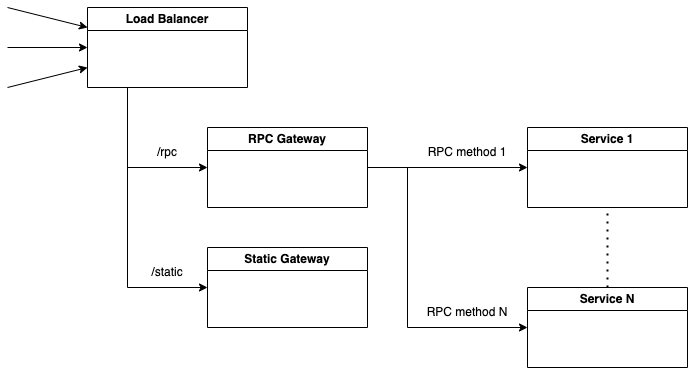

The diagram above was exported from draw.io. Its source (the exported page's mxGraphModel, read from the mxfile embedded in the PNG):
<mxGraphModel dx="1546" dy="894" grid="1" gridSize="10" guides="1" tooltips="1" connect="1" arrows="1" fold="1" page="1" pageScale="1" pageWidth="827" pageHeight="1169" math="0" shadow="0">
  <root>
    <mxCell id="0" />
    <mxCell id="1" parent="0" />
    <mxCell id="9CtZHUtkr0Dy_6axMzHA-1" value="Load Balancer" style="swimlane;whiteSpace=wrap;html=1;" vertex="1" parent="1">
      <mxGeometry x="120" y="80" width="160" height="80" as="geometry" />
    </mxCell>
    <mxCell id="9CtZHUtkr0Dy_6axMzHA-2" value="" style="endArrow=classic;html=1;rounded=0;entryX=0;entryY=0.25;entryDx=0;entryDy=0;" edge="1" parent="1" target="9CtZHUtkr0Dy_6axMzHA-1">
      <mxGeometry width="50" height="50" relative="1" as="geometry">
        <mxPoint x="40" y="80" as="sourcePoint" />
        <mxPoint x="440" y="430" as="targetPoint" />
      </mxGeometry>
    </mxCell>
    <mxCell id="9CtZHUtkr0Dy_6axMzHA-3" value="" style="endArrow=classic;html=1;rounded=0;entryX=0;entryY=0.5;entryDx=0;entryDy=0;" edge="1" parent="1" target="9CtZHUtkr0Dy_6axMzHA-1">
      <mxGeometry width="50" height="50" relative="1" as="geometry">
        <mxPoint x="40" y="120" as="sourcePoint" />
        <mxPoint x="130" y="130" as="targetPoint" />
      </mxGeometry>
    </mxCell>
    <mxCell id="9CtZHUtkr0Dy_6axMzHA-4" value="" style="endArrow=classic;html=1;rounded=0;" edge="1" parent="1">
      <mxGeometry width="50" height="50" relative="1" as="geometry">
        <mxPoint x="40" y="160" as="sourcePoint" />
        <mxPoint x="120" y="140" as="targetPoint" />
      </mxGeometry>
    </mxCell>
    <mxCell id="9CtZHUtkr0Dy_6axMzHA-5" value="RPC Gateway" style="swimlane;whiteSpace=wrap;html=1;" vertex="1" parent="1">
      <mxGeometry x="240" y="200" width="160" height="80" as="geometry" />
    </mxCell>
    <mxCell id="9CtZHUtkr0Dy_6axMzHA-6" value="Static Gateway" style="swimlane;whiteSpace=wrap;html=1;" vertex="1" parent="1">
      <mxGeometry x="240" y="320" width="160" height="80" as="geometry" />
    </mxCell>
    <mxCell id="9CtZHUtkr0Dy_6axMzHA-7" value="" style="endArrow=classic;html=1;rounded=0;exitX=0.25;exitY=1;exitDx=0;exitDy=0;entryX=0;entryY=0.5;entryDx=0;entryDy=0;" edge="1" parent="1" source="9CtZHUtkr0Dy_6axMzHA-1" target="9CtZHUtkr0Dy_6axMzHA-5">
      <mxGeometry width="50" height="50" relative="1" as="geometry">
        <mxPoint x="390" y="480" as="sourcePoint" />
        <mxPoint x="440" y="430" as="targetPoint" />
        <Array as="points">
          <mxPoint x="160" y="240" />
        </Array>
      </mxGeometry>
    </mxCell>
    <mxCell id="9CtZHUtkr0Dy_6axMzHA-8" value="" style="endArrow=classic;html=1;rounded=0;exitX=0.25;exitY=1;exitDx=0;exitDy=0;entryX=0;entryY=0.5;entryDx=0;entryDy=0;" edge="1" parent="1" source="9CtZHUtkr0Dy_6axMzHA-1" target="9CtZHUtkr0Dy_6axMzHA-6">
      <mxGeometry width="50" height="50" relative="1" as="geometry">
        <mxPoint x="390" y="480" as="sourcePoint" />
        <mxPoint x="440" y="430" as="targetPoint" />
        <Array as="points">
          <mxPoint x="160" y="360" />
        </Array>
      </mxGeometry>
    </mxCell>
    <mxCell id="9CtZHUtkr0Dy_6axMzHA-9" value="/rpc" style="text;html=1;strokeColor=none;fillColor=none;align=center;verticalAlign=middle;whiteSpace=wrap;rounded=0;" vertex="1" parent="1">
      <mxGeometry x="170" y="210" width="60" height="30" as="geometry" />
    </mxCell>
    <mxCell id="9CtZHUtkr0Dy_6axMzHA-10" value="/static" style="text;html=1;strokeColor=none;fillColor=none;align=center;verticalAlign=middle;whiteSpace=wrap;rounded=0;" vertex="1" parent="1">
      <mxGeometry x="170" y="330" width="60" height="30" as="geometry" />
    </mxCell>
    <mxCell id="9CtZHUtkr0Dy_6axMzHA-11" value="Service 1" style="swimlane;whiteSpace=wrap;html=1;" vertex="1" parent="1">
      <mxGeometry x="560" y="200" width="160" height="80" as="geometry" />
    </mxCell>
    <mxCell id="9CtZHUtkr0Dy_6axMzHA-12" value="Service N" style="swimlane;whiteSpace=wrap;html=1;" vertex="1" parent="1">
      <mxGeometry x="560" y="360" width="160" height="80" as="geometry" />
    </mxCell>
    <mxCell id="9CtZHUtkr0Dy_6axMzHA-13" value="" style="endArrow=none;dashed=1;html=1;dashPattern=1 3;strokeWidth=2;rounded=0;entryX=0.5;entryY=1;entryDx=0;entryDy=0;exitX=0.5;exitY=0;exitDx=0;exitDy=0;" edge="1" parent="1" source="9CtZHUtkr0Dy_6axMzHA-12" target="9CtZHUtkr0Dy_6axMzHA-11">
      <mxGeometry width="50" height="50" relative="1" as="geometry">
        <mxPoint x="430" y="480" as="sourcePoint" />
        <mxPoint x="480" y="430" as="targetPoint" />
      </mxGeometry>
    </mxCell>
    <mxCell id="9CtZHUtkr0Dy_6axMzHA-14" value="" style="endArrow=classic;html=1;rounded=0;entryX=0;entryY=0.5;entryDx=0;entryDy=0;exitX=1;exitY=0.5;exitDx=0;exitDy=0;" edge="1" parent="1" source="9CtZHUtkr0Dy_6axMzHA-5" target="9CtZHUtkr0Dy_6axMzHA-11">
      <mxGeometry width="50" height="50" relative="1" as="geometry">
        <mxPoint x="390" y="480" as="sourcePoint" />
        <mxPoint x="440" y="430" as="targetPoint" />
      </mxGeometry>
    </mxCell>
    <mxCell id="9CtZHUtkr0Dy_6axMzHA-15" value="" style="endArrow=classic;html=1;rounded=0;entryX=0;entryY=0.5;entryDx=0;entryDy=0;exitX=1;exitY=0.5;exitDx=0;exitDy=0;" edge="1" parent="1" source="9CtZHUtkr0Dy_6axMzHA-5" target="9CtZHUtkr0Dy_6axMzHA-12">
      <mxGeometry width="50" height="50" relative="1" as="geometry">
        <mxPoint x="390" y="480" as="sourcePoint" />
        <mxPoint x="440" y="430" as="targetPoint" />
        <Array as="points">
          <mxPoint x="440" y="240" />
          <mxPoint x="440" y="400" />
        </Array>
      </mxGeometry>
    </mxCell>
    <mxCell id="9CtZHUtkr0Dy_6axMzHA-17" value="RPC method 1" style="text;html=1;strokeColor=none;fillColor=none;align=center;verticalAlign=middle;whiteSpace=wrap;rounded=0;" vertex="1" parent="1">
      <mxGeometry x="450" y="210" width="100" height="30" as="geometry" />
    </mxCell>
    <mxCell id="9CtZHUtkr0Dy_6axMzHA-18" value="RPC method N" style="text;html=1;strokeColor=none;fillColor=none;align=center;verticalAlign=middle;whiteSpace=wrap;rounded=0;" vertex="1" parent="1">
      <mxGeometry x="450" y="370" width="100" height="30" as="geometry" />
    </mxCell>
  </root>
</mxGraphModel>